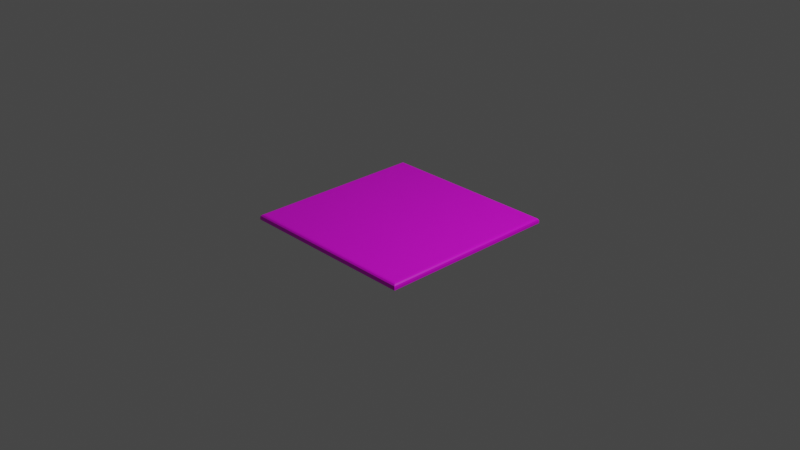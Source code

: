 # Source: chessboard1.blend  (saved by Blender 3.1.7; exported with 4.5.12 LTS)
import bpy
from mathutils import Matrix  # noqa: F401  (used for matrix-valued properties, if any)

bpy.ops.wm.read_factory_settings(use_empty=True)
scene = bpy.context.scene
scene.name = 'Scene'

# ---- collections
col_collection = bpy.data.collections.new('Collection'); scene.collection.children.link(col_collection)

# ---- images (referenced by path relative to the original .blend; pixels are not part of the script)
import os
ASSET_DIR = os.environ.get("B2B_ASSET_DIR", "")  # directory of the original .blend (textures are referenced by path, not embedded)
HERE = os.path.dirname(os.path.abspath(__file__))  # packed textures are extracted next to this script under _unpacked/

def load_image(name, relpath, width, height, colorspace="sRGB"):
    """Load a texture the original file referenced (path relative to the .blend, or extracted next to this script)."""
    p = next((c for c in (os.path.join(HERE, relpath), os.path.join(ASSET_DIR, relpath)) if relpath and os.path.exists(c)), "")
    if p:
        img = bpy.data.images.load(p, check_existing=True)
        img.name = name
    else:  # same state as the original file: an image datablock whose file is absent (Cycles renders it pink)
        img = bpy.data.images.new(name, width, height)
        img.source = "FILE"
        img.filepath = "//" + (relpath or name)
    img.colorspace_settings.name = colorspace
    return img
img_wood1_jpg = load_image('wood1.jpg', 'wood1.jpg', 1024, 1024, 'sRGB')
img_chessb_jpg = load_image('chessb.jpg', 'chessb.jpg', 1024, 1024, 'sRGB')

# ---- materials (node trees are filled in below, after node groups)
mat_wood = bpy.data.materials.new('wood')
mat_wood.alpha_threshold = 0.0
mat_wood.use_transparent_shadow = False
mat_wood.line_color = (0.0, 0.0, 0.0, 1.0)
mat_board = bpy.data.materials.new('board')
mat_board.use_transparent_shadow = False

# ---- material node trees
mat_wood.use_nodes = True; mat_wood.node_tree.nodes.clear()
_N = mat_wood.node_tree.nodes; _L = mat_wood.node_tree.links
n0 = _N.new('ShaderNodeOutputMaterial'); n0.name = 'Material Output'; n0.location = (300, 300)
n1 = _N.new('ShaderNodeBsdfPrincipled'); n1.name = 'Principled BSDF'; n1.location = (10, 300)
n1.distribution = 'GGX'
n1.subsurface_method = 'RANDOM_WALK_SKIN'
n1.inputs[2].default_value = 0.4
n1.inputs[3].default_value = 1.45
n1.inputs[27].default_value = (0.0, 0.0, 0.0, 1.0)
n1.inputs[28].default_value = 1.0
n2 = _N.new('ShaderNodeTexImage'); n2.name = 'Image Texture'; n2.location = (-280, 275)
n2.image = img_wood1_jpg
_L.new(n1.outputs[0], n0.inputs[0])
_L.new(n2.outputs[0], n1.inputs[0])
n0.is_active_output = True
mat_board.use_nodes = True; mat_board.node_tree.nodes.clear()
_N = mat_board.node_tree.nodes; _L = mat_board.node_tree.links
n0 = _N.new('ShaderNodeBsdfPrincipled'); n0.name = 'Principled BSDF'; n0.location = (10, 300)
n0.distribution = 'GGX'
n0.subsurface_method = 'RANDOM_WALK_SKIN'
n0.inputs[3].default_value = 1.45
n0.inputs[27].default_value = (0.0, 0.0, 0.0, 1.0)
n0.inputs[28].default_value = 1.0
n1 = _N.new('ShaderNodeOutputMaterial'); n1.name = 'Material Output'; n1.location = (300, 300)
n2 = _N.new('ShaderNodeTexImage'); n2.name = 'Image Texture'; n2.location = (-280, 275)
n2.image = img_chessb_jpg
_L.new(n0.outputs[0], n1.inputs[0])
_L.new(n2.outputs[0], n0.inputs[0])
n1.is_active_output = True

# ---- world
world_world = bpy.data.worlds.new('World'); scene.world = world_world
world_world.use_nodes = True; world_world.node_tree.nodes.clear()
_N = world_world.node_tree.nodes; _L = world_world.node_tree.links
n0 = _N.new('ShaderNodeOutputWorld'); n0.name = 'World Output'; n0.location = (300, 300)
n1 = _N.new('ShaderNodeBackground'); n1.name = 'Background'; n1.location = (10, 300)
n1.inputs[0].default_value = (0.05088, 0.05088, 0.05088, 1.0)
_L.new(n1.outputs[0], n0.inputs[0])
n0.is_active_output = True
world_world.color = (0.05088, 0.05088, 0.05088)
world_world.use_sun_shadow = False
world_world.sun_shadow_jitter_overblur = 0.0

# ---- cameras
cam_camera = bpy.data.cameras.new('Camera')
cam_camera.clip_end = 100.0
cam_camera.ortho_scale = 7.314

# ---- lights
light_light = bpy.data.lights.new('Light', 'POINT')
light_light.transmission_factor = 0.0
light_light.energy = 1000.0
light_light.shadow_soft_size = 0.1
light_light.shadow_maximum_resolution = 0.006
light_light.use_absolute_resolution = True

# ---- meshes
me_cube = bpy.data.meshes.new('Cube')
me_cube.from_pydata([(1.0, 1.0, -0.02916), (1.0, -1.0, -0.02916), (-1.0, 1.0, -0.02916), (-1.0, -1.0, -0.02916), (0.9651, 0.9651, 0.02916), (1.0, 1.0, -0.00571), (0.9826, 0.9826, 0.02449), (0.9953, 0.9953, 0.01173), (0.9651, -0.9651, 0.02916), (1.0, -1.0, -0.00571), (0.9826, -0.9826, 0.02449), (0.9953, -0.9953, 0.01173), (-1.0, 1.0, -0.00571), (-0.9651, 0.9651, 0.02916), (-0.9953, 0.9953, 0.01173), (-0.9826, 0.9826, 0.02449), (-0.9651, -0.9651, 0.02916), (-1.0, -1.0, -0.00571), (-0.9826, -0.9826, 0.02449), (-0.9953, -0.9953, 0.01173)], [], [(0, 2, 3, 1), (17, 3, 2, 12), (9, 1, 3, 17), (13, 4, 8, 16), (5, 0, 1, 9), (13, 16, 18, 15), (15, 18, 19, 14), (14, 19, 17, 12), (4, 13, 15, 6), (6, 15, 14, 7), (7, 14, 12, 5), (16, 8, 10, 18), (18, 10, 11, 19), (19, 11, 9, 17), (8, 4, 6, 10), (10, 6, 7, 11), (11, 7, 5, 9), (12, 2, 0, 5)])
me_cube.polygons.foreach_set('material_index', [0, 0, 0, 1, 0, 0, 0, 0, 0, 0, 0, 0, 0, 0, 0, 0, 0, 0])
_uv = me_cube.uv_layers.new(name='UVMap')
_uv.uv.foreach_set('vector', [2.65, 2.65, -1.65, 2.65, -1.65, -1.65, 2.65, -1.65, -1.65, 0.476, -1.65, 0.4256, 2.65, 0.4256, 2.65, 0.476, 2.65, 0.476, 2.65, 0.4256, -1.65, 0.4256, -1.65, 0.476, 0.0, 1.0, 1.0, 1.0, 1.0, 0.0, 0.0, 0.0, 2.65, 0.476, 2.65, 0.4256, -1.65, 0.4256, -1.65, 0.476, -1.575, 2.575, -1.575, -1.575, -1.613, -1.613, -1.613, 2.613, 2.613, 0.5409, -1.613, 0.5409, -1.64, 0.5135, 2.64, 0.5135, 2.64, 0.5135, -1.64, 0.5135, -1.65, 0.476, 2.65, 0.476, 2.575, 2.575, -1.575, 2.575, -1.613, 2.613, 2.613, 2.613, 2.613, 0.5409, -1.613, 0.5409, -1.64, 0.5135, 2.64, 0.5135, 2.64, 0.5135, -1.64, 0.5135, -1.65, 0.476, 2.65, 0.476, -1.575, -1.575, 2.575, -1.575, 2.613, -1.613, -1.613, -1.613, -1.613, 0.5409, 2.613, 0.5409, 2.64, 0.5135, -1.64, 0.5135, -1.64, 0.5135, 2.64, 0.5135, 2.65, 0.476, -1.65, 0.476, 2.575, -1.575, 2.575, 2.575, 2.613, 2.613, 2.613, -1.613, -1.613, 0.5409, 2.613, 0.5409, 2.64, 0.5135, -1.64, 0.5135, -1.64, 0.5135, 2.64, 0.5135, 2.65, 0.476, -1.65, 0.476, -1.65, 0.476, -1.65, 0.4256, 2.65, 0.4256, 2.65, 0.476])
me_cube.materials.append(mat_wood)
me_cube.materials.append(mat_board)
me_cube.use_remesh_preserve_volume = False
me_cube.use_remesh_preserve_attributes = False
me_cube.use_mirror_vertex_groups = False
me_cube.update()

# ---- objects
ob_cube = bpy.data.objects.new('Cube', me_cube)
ob_light = bpy.data.objects.new('Light', light_light)
ob_camera = bpy.data.objects.new('Camera', cam_camera)

# ---- transforms, parenting, visibility, modifiers, constraints
ob_cube.location = (0.0, 0.0, 0.0)
ob_cube.lock_rotations_4d = False
ob_cube.empty_display_type = 'ARROWS'
ob_cube.lineart.crease_threshold = 0.0
ob_light.location = (4.076, 1.005, 5.904)
ob_light.rotation_euler = (0.6503, 0.05522, 1.866)
ob_light.lock_rotations_4d = False
ob_light.empty_display_type = 'ARROWS'
ob_light.color = (0.0, 0.0, 0.0, 0.0)
ob_light.lineart.crease_threshold = 0.0
ob_camera.location = (7.359, -6.926, 4.958)
ob_camera.rotation_euler = (1.109, 0.0, 0.8149)
ob_camera.lock_rotations_4d = False
ob_camera.empty_display_type = 'ARROWS'
ob_camera.color = (0.0, 0.0, 0.0, 0.0)
ob_camera.display_type = 'WIRE'
ob_camera.lineart.crease_threshold = 0.0

# ---- collection membership
col_collection.objects.link(ob_cube)
col_collection.objects.link(ob_light)
col_collection.objects.link(ob_camera)

# ---- scene / render settings (as saved in the file)
scene.camera = ob_camera
scene.frame_start = 1; scene.frame_end = 250; scene.frame_set(1)
scene.render.engine = 'BLENDER_EEVEE_NEXT'
scene.cycles.sampling_pattern = 'TABULATED_SOBOL'
scene.cycles.use_light_tree = False
scene.view_settings.view_transform = 'Filmic'
bpy.context.view_layer.update()
